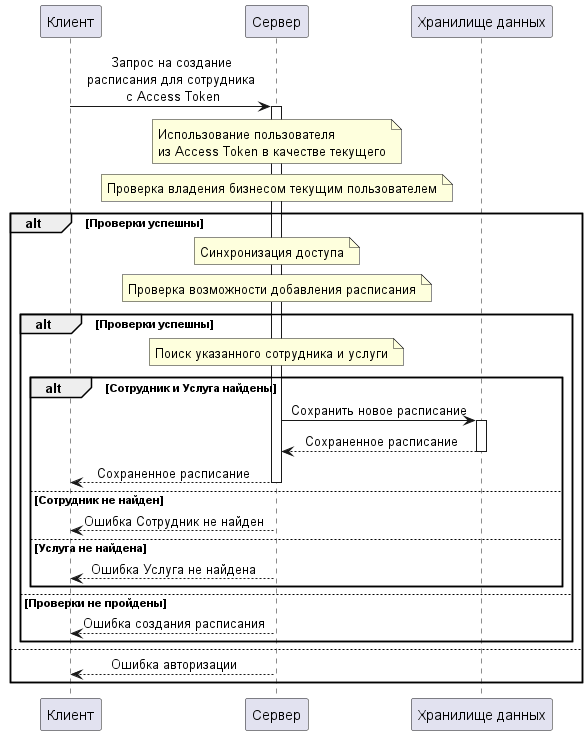

The diagram above was rendered by PlantUML. Its source (embedded in the PNG):
@startuml
skinparam sequenceMessageAlign center
autoactivate on

participant Клиент
participant Сервер
participant "Хранилище данных" as Хранилище

Клиент -> Сервер: Запрос на создание\nрасписания для сотрудника\n с Access Token
note over Сервер
Использование пользователя
из Access Token в качестве текущего
end note
note over Сервер: Проверка владения бизнесом текущим пользователем
alt Проверки успешны
    note over Сервер: Синхронизация доступа

    note over Сервер: Проверка возможности добавления расписания
    alt Проверки успешны
        note over Сервер: Поиск указанного сотрудника и услуги
        alt Сотрудник и Услуга найдены
        Сервер -> Хранилище: Сохранить новое расписание
        return Сохраненное расписание
        return Сохраненное расписание
    else Сотрудник не найден
        Сервер --> Клиент: Ошибка Сотрудник не найден
    else Услуга не найдена
        Сервер --> Клиент: Ошибка Услуга не найдена
    end

    else Проверки не пройдены
        Сервер --> Клиент: Ошибка создания расписания
    end
else
    Сервер --> Клиент: Ошибка авторизации
end
@enduml